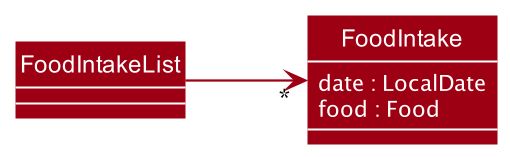

The diagram above was rendered by PlantUML. Its source (embedded in the PNG):
@startuml
'https://plantuml.com/class-diagram
!include style.puml
skinparam arrowThickness 1.1
skinparam arrowColor #73c8df
skinparam classBackgroundColor MODEL_COLOR
skinparam classAttributeFontColor #FFFFFF
skinparam ArrowColor MODEL_COLOR
show members

left to right direction

class FoodIntakeList {
}

class FoodIntake {
  date : LocalDate
  food : Food
}

FoodIntakeList --> "*" FoodIntake
@enduml